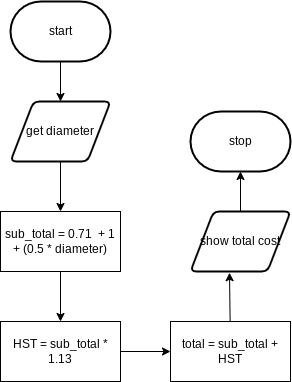

The diagram above was exported from draw.io. Its source (the exported page's mxGraphModel, read from the mxfile embedded in the PNG):
<mxGraphModel dx="755" dy="527" grid="1" gridSize="10" guides="1" tooltips="1" connect="1" arrows="1" fold="1" page="1" pageScale="1" pageWidth="827" pageHeight="1169" math="0" shadow="0">
  <root>
    <mxCell id="0" />
    <mxCell id="1" parent="0" />
    <mxCell id="9" style="edgeStyle=none;html=1;entryX=0.5;entryY=0;entryDx=0;entryDy=0;" edge="1" parent="1" source="2" target="3">
      <mxGeometry relative="1" as="geometry" />
    </mxCell>
    <mxCell id="2" value="start" style="strokeWidth=2;html=1;shape=mxgraph.flowchart.terminator;whiteSpace=wrap;" vertex="1" parent="1">
      <mxGeometry x="340" y="40" width="100" height="60" as="geometry" />
    </mxCell>
    <mxCell id="10" style="edgeStyle=none;html=1;" edge="1" parent="1" source="3" target="4">
      <mxGeometry relative="1" as="geometry" />
    </mxCell>
    <mxCell id="3" value="get diameter" style="shape=parallelogram;html=1;strokeWidth=2;perimeter=parallelogramPerimeter;whiteSpace=wrap;rounded=1;arcSize=12;size=0.23;" vertex="1" parent="1">
      <mxGeometry x="340" y="140" width="100" height="60" as="geometry" />
    </mxCell>
    <mxCell id="11" style="edgeStyle=none;html=1;" edge="1" parent="1" source="4" target="5">
      <mxGeometry relative="1" as="geometry" />
    </mxCell>
    <mxCell id="4" value="&lt;span&gt;sub_total = 0.71&amp;nbsp; + 1 + (0.5 * diameter)&lt;/span&gt;" style="rounded=0;whiteSpace=wrap;html=1;" vertex="1" parent="1">
      <mxGeometry x="330" y="250" width="120" height="60" as="geometry" />
    </mxCell>
    <mxCell id="12" style="edgeStyle=none;html=1;entryX=0;entryY=0.5;entryDx=0;entryDy=0;" edge="1" parent="1" source="5" target="6">
      <mxGeometry relative="1" as="geometry" />
    </mxCell>
    <mxCell id="5" value="&lt;span&gt;HST = sub_total * 1.13&lt;/span&gt;" style="rounded=0;whiteSpace=wrap;html=1;" vertex="1" parent="1">
      <mxGeometry x="330" y="360" width="120" height="60" as="geometry" />
    </mxCell>
    <mxCell id="16" style="edgeStyle=none;html=1;entryX=0.39;entryY=1.02;entryDx=0;entryDy=0;entryPerimeter=0;" edge="1" parent="1" source="6" target="7">
      <mxGeometry relative="1" as="geometry" />
    </mxCell>
    <mxCell id="6" value="&lt;span&gt;total = sub_total + HST&lt;/span&gt;" style="rounded=0;whiteSpace=wrap;html=1;" vertex="1" parent="1">
      <mxGeometry x="500" y="360" width="120" height="60" as="geometry" />
    </mxCell>
    <mxCell id="17" style="edgeStyle=none;html=1;entryX=0.5;entryY=1;entryDx=0;entryDy=0;entryPerimeter=0;" edge="1" parent="1" source="7" target="8">
      <mxGeometry relative="1" as="geometry" />
    </mxCell>
    <mxCell id="7" value="show total cost" style="shape=parallelogram;html=1;strokeWidth=2;perimeter=parallelogramPerimeter;whiteSpace=wrap;rounded=1;arcSize=12;size=0.23;" vertex="1" parent="1">
      <mxGeometry x="520" y="250" width="100" height="60" as="geometry" />
    </mxCell>
    <mxCell id="8" value="stop" style="strokeWidth=2;html=1;shape=mxgraph.flowchart.terminator;whiteSpace=wrap;" vertex="1" parent="1">
      <mxGeometry x="520" y="150" width="100" height="60" as="geometry" />
    </mxCell>
  </root>
</mxGraphModel>